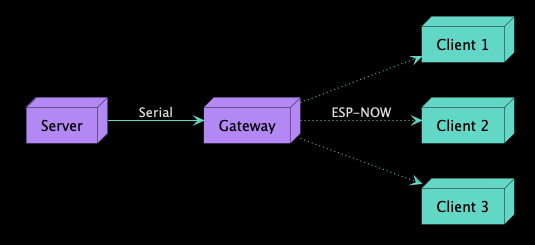

The diagram above was rendered by PlantUML. Its source (embedded in the PNG):
@startuml

!include https://raw.githubusercontent.com/Blast12345/Synesthetic/refs/heads/main/plantuml/theme.puml

' orientation
left to right direction

' components
node Server
node Gateway
node Client1 as "Client 1" $TEAL
node Client2 as "Client 2" $TEAL
node Client3 as "Client 3" $TEAL

' relationships
Server --> Gateway : "Serial"
Gateway -[dotted]-> Client1
Gateway -[dotted]-> Client2 : "ESP-NOW"
Gateway -[dotted]-> Client3

@enduml